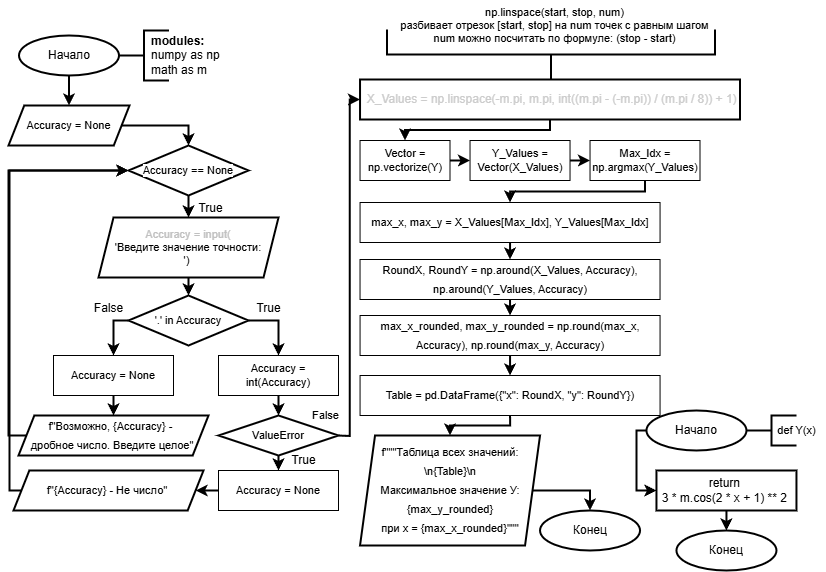

The diagram above was exported from draw.io. Its source (the exported page's mxGraphModel, read from the mxfile embedded in the PNG):
<mxGraphModel dx="879" dy="689" grid="1" gridSize="10" guides="1" tooltips="1" connect="1" arrows="1" fold="1" page="1" pageScale="1" pageWidth="827" pageHeight="583" background="#ffffff" math="0" shadow="0">
  <root>
    <mxCell id="0" />
    <mxCell id="1" parent="0" />
    <mxCell id="66" style="edgeStyle=orthogonalEdgeStyle;html=1;exitX=0.5;exitY=1;exitDx=0;exitDy=0;exitPerimeter=0;entryX=0.5;entryY=0;entryDx=0;entryDy=0;rounded=0;strokeColor=default;strokeWidth=2;align=center;verticalAlign=middle;fontFamily=Helvetica;fontSize=11;fontColor=default;labelBackgroundColor=default;endArrow=classic;curved=0;" edge="1" parent="1" source="2" target="40">
      <mxGeometry relative="1" as="geometry" />
    </mxCell>
    <mxCell id="2" value="Начало" style="strokeWidth=2;html=1;shape=mxgraph.flowchart.start_2;whiteSpace=wrap;" parent="1" vertex="1">
      <mxGeometry x="19.5" y="45" width="100" height="40" as="geometry" />
    </mxCell>
    <mxCell id="4" value="" style="strokeWidth=2;html=1;shape=mxgraph.flowchart.annotation_2;align=left;labelPosition=right;pointerEvents=1;" parent="1" vertex="1">
      <mxGeometry x="119.5" y="40" width="50" height="50" as="geometry" />
    </mxCell>
    <mxCell id="5" value="&lt;b&gt;&lt;font style=&quot;color: light-dark(rgb(0, 0, 0), rgb(255, 255, 255));&quot;&gt;modules&lt;/font&gt;:&amp;nbsp;&lt;/b&gt;&lt;div&gt;&lt;font style=&quot;color: light-dark(rgb(0, 0, 0), rgb(255, 255, 255));&quot;&gt;numpy as np&lt;/font&gt;&lt;div&gt;&lt;font style=&quot;color: light-dark(rgb(0, 0, 0), rgb(255, 255, 255));&quot;&gt;math as m&lt;/font&gt;&lt;/div&gt;&lt;/div&gt;" style="text;html=1;align=left;verticalAlign=middle;resizable=0;points=[];autosize=1;strokeColor=none;fillColor=none;" parent="1" vertex="1">
      <mxGeometry x="149.5" y="35" width="90" height="60" as="geometry" />
    </mxCell>
    <mxCell id="70" style="edgeStyle=orthogonalEdgeStyle;shape=connector;curved=0;rounded=0;html=1;exitX=0.5;exitY=1;exitDx=0;exitDy=0;entryX=0.5;entryY=0;entryDx=0;entryDy=0;strokeColor=default;strokeWidth=2;align=center;verticalAlign=middle;fontFamily=Helvetica;fontSize=11;fontColor=default;labelBackgroundColor=default;endArrow=classic;" edge="1" parent="1" source="20" target="69">
      <mxGeometry relative="1" as="geometry" />
    </mxCell>
    <mxCell id="20" value="&lt;div style=&quot;line-height: 19px; white-space: pre;&quot;&gt;&lt;font style=&quot;color: light-dark(rgb(204, 204, 204), rgb(255, 255, 255));&quot; face=&quot;Helvetica&quot;&gt;&amp;nbsp;X_Values = np.linspace(-m.pi, m.pi, int((m.pi - (-m.pi)) / (m.pi / 8)) + 1)&lt;/font&gt;&lt;/div&gt;" style="rounded=0;whiteSpace=wrap;html=1;absoluteArcSize=1;arcSize=14;strokeWidth=2;" parent="1" vertex="1">
      <mxGeometry x="360.53" y="89" width="379.97" height="40" as="geometry" />
    </mxCell>
    <mxCell id="26" value="" style="group" parent="1" vertex="1" connectable="0">
      <mxGeometry x="414" y="20" width="331" height="64.00000000000001" as="geometry" />
    </mxCell>
    <mxCell id="23" value="" style="strokeWidth=2;html=1;shape=mxgraph.flowchart.annotation_2;align=left;labelPosition=right;pointerEvents=1;fontFamily=Helvetica;fontSize=11;fontColor=default;labelBackgroundColor=default;rotation=-90;" parent="26" vertex="1">
      <mxGeometry x="112.5" y="-120" width="50" height="328" as="geometry" />
    </mxCell>
    <mxCell id="24" value="np.linspace(start, stop, num)&lt;div&gt;&lt;font style=&quot;color: light-dark(rgb(0, 0, 0), rgb(255, 255, 255));&quot;&gt;разбивает отрезок [start, stop] на num точек с равным шагом&lt;/font&gt;&lt;/div&gt;&lt;div&gt;&lt;font style=&quot;color: light-dark(rgb(0, 0, 0), rgb(255, 255, 255));&quot;&gt;num можно посчитать по формуле: (stop - start)&lt;/font&gt;&lt;/div&gt;" style="text;html=1;align=center;verticalAlign=middle;resizable=0;points=[];autosize=1;strokeColor=none;fillColor=none;fontFamily=Helvetica;fontSize=11;fontColor=default;labelBackgroundColor=default;" parent="26" vertex="1">
      <mxGeometry x="-24" y="-10" width="330" height="50" as="geometry" />
    </mxCell>
    <mxCell id="35" style="edgeStyle=orthogonalEdgeStyle;shape=connector;curved=0;rounded=0;html=1;exitX=0;exitY=0.5;exitDx=0;exitDy=0;exitPerimeter=0;entryX=0;entryY=0.5;entryDx=0;entryDy=0;strokeColor=default;strokeWidth=2;align=center;verticalAlign=middle;fontFamily=Helvetica;fontSize=11;fontColor=default;labelBackgroundColor=default;endArrow=classic;" parent="1" source="29" target="34" edge="1">
      <mxGeometry relative="1" as="geometry" />
    </mxCell>
    <mxCell id="29" value="Начало" style="strokeWidth=2;html=1;shape=mxgraph.flowchart.start_2;whiteSpace=wrap;" parent="1" vertex="1">
      <mxGeometry x="646.9599999999999" y="420" width="100" height="40" as="geometry" />
    </mxCell>
    <mxCell id="30" value="" style="strokeWidth=2;html=1;shape=mxgraph.flowchart.annotation_2;align=left;labelPosition=right;pointerEvents=1;" parent="1" vertex="1">
      <mxGeometry x="746.9599999999999" y="425" width="50" height="30" as="geometry" />
    </mxCell>
    <mxCell id="33" value="def Y(x)" style="text;html=1;align=center;verticalAlign=middle;resizable=0;points=[];autosize=1;strokeColor=none;fillColor=none;fontFamily=Helvetica;fontSize=11;fontColor=default;labelBackgroundColor=default;" parent="1" vertex="1">
      <mxGeometry x="766.9599999999999" y="425" width="60" height="30" as="geometry" />
    </mxCell>
    <mxCell id="34" value="return&amp;nbsp;&lt;div&gt;&lt;font style=&quot;color: light-dark(rgb(0, 0, 0), rgb(255, 255, 255));&quot;&gt;3 * m.cos(2 * x + 1) ** 2&amp;nbsp;&lt;/font&gt;&lt;/div&gt;" style="rounded=0;whiteSpace=wrap;html=1;absoluteArcSize=1;arcSize=14;strokeWidth=2;" parent="1" vertex="1">
      <mxGeometry x="656.9599999999999" y="480" width="140" height="40" as="geometry" />
    </mxCell>
    <mxCell id="36" value="Конец" style="strokeWidth=2;html=1;shape=mxgraph.flowchart.start_2;whiteSpace=wrap;" parent="1" vertex="1">
      <mxGeometry x="676.9599999999999" y="540" width="100" height="40" as="geometry" />
    </mxCell>
    <mxCell id="37" style="edgeStyle=orthogonalEdgeStyle;shape=connector;curved=0;rounded=0;html=1;exitX=0.5;exitY=1;exitDx=0;exitDy=0;entryX=0.5;entryY=0;entryDx=0;entryDy=0;entryPerimeter=0;strokeColor=default;strokeWidth=2;align=center;verticalAlign=middle;fontFamily=Helvetica;fontSize=11;fontColor=default;labelBackgroundColor=default;endArrow=classic;" parent="1" source="34" target="36" edge="1">
      <mxGeometry relative="1" as="geometry" />
    </mxCell>
    <mxCell id="40" value="Accuracy = None" style="shape=parallelogram;html=1;strokeWidth=2;perimeter=parallelogramPerimeter;whiteSpace=wrap;rounded=0;arcSize=12;size=0.13016528925619836;fontFamily=Helvetica;fontSize=11;fontColor=default;labelBackgroundColor=default;" vertex="1" parent="1">
      <mxGeometry x="9" y="115" width="121" height="40" as="geometry" />
    </mxCell>
    <mxCell id="41" style="edgeStyle=none;html=1;exitX=0.5;exitY=1;exitDx=0;exitDy=0;exitPerimeter=0;entryX=0.5;entryY=0;entryDx=0;entryDy=0;strokeWidth=2;" edge="1" parent="1" source="42" target="43">
      <mxGeometry relative="1" as="geometry" />
    </mxCell>
    <mxCell id="42" value="Accuracy == None" style="strokeWidth=2;html=1;shape=mxgraph.flowchart.decision;whiteSpace=wrap;fontFamily=Helvetica;fontSize=11;fontColor=default;labelBackgroundColor=default;" vertex="1" parent="1">
      <mxGeometry x="129" y="155" width="120" height="50" as="geometry" />
    </mxCell>
    <mxCell id="43" value="&lt;span&gt;&lt;font style=&quot;&quot;&gt;&lt;font style=&quot;color: light-dark(rgb(192, 192, 192), rgb(255, 255, 255));&quot;&gt;Accuracy =&amp;nbsp;&lt;/font&gt;&lt;span style=&quot;color: rgb(192, 192, 192);&quot;&gt;&lt;font style=&quot;color: light-dark(rgb(192, 192, 192), rgb(255, 255, 255));&quot;&gt;input(&lt;/font&gt;&lt;/span&gt;&lt;/font&gt;&lt;/span&gt;&lt;div&gt;&lt;span&gt;&lt;font style=&quot;color: light-dark(rgb(0, 0, 0), rgb(255, 255, 255));&quot;&gt;'Введите значение точности:&lt;/font&gt;&lt;/span&gt;&lt;/div&gt;&lt;div&gt;&lt;span&gt;&lt;font style=&quot;color: light-dark(rgb(0, 0, 0), rgb(255, 255, 255));&quot;&gt;')&amp;nbsp;&lt;/font&gt;&lt;/span&gt;&lt;/div&gt;" style="shape=parallelogram;html=1;strokeWidth=2;perimeter=parallelogramPerimeter;whiteSpace=wrap;rounded=0;arcSize=12;size=0.08333333333333333;fontFamily=Helvetica;fontSize=11;fontColor=default;labelBackgroundColor=default;" vertex="1" parent="1">
      <mxGeometry x="99" y="227" width="180" height="60" as="geometry" />
    </mxCell>
    <mxCell id="44" style="edgeStyle=orthogonalEdgeStyle;shape=connector;rounded=0;html=1;exitX=1;exitY=0.5;exitDx=0;exitDy=0;exitPerimeter=0;entryX=0.5;entryY=0;entryDx=0;entryDy=0;strokeColor=default;strokeWidth=2;align=center;verticalAlign=middle;fontFamily=Helvetica;fontSize=11;fontColor=default;labelBackgroundColor=default;endArrow=classic;curved=0;" edge="1" parent="1" source="46" target="48">
      <mxGeometry relative="1" as="geometry" />
    </mxCell>
    <mxCell id="45" style="edgeStyle=orthogonalEdgeStyle;shape=connector;curved=0;rounded=0;html=1;exitX=0;exitY=0.5;exitDx=0;exitDy=0;exitPerimeter=0;entryX=0.5;entryY=0;entryDx=0;entryDy=0;strokeColor=default;strokeWidth=2;align=center;verticalAlign=middle;fontFamily=Helvetica;fontSize=11;fontColor=default;labelBackgroundColor=default;endArrow=classic;" edge="1" parent="1" source="46" target="51">
      <mxGeometry relative="1" as="geometry" />
    </mxCell>
    <mxCell id="46" value="'.' in Accuracy" style="strokeWidth=2;html=1;shape=mxgraph.flowchart.decision;whiteSpace=wrap;fontFamily=Helvetica;fontSize=11;fontColor=default;labelBackgroundColor=default;" vertex="1" parent="1">
      <mxGeometry x="129" y="305" width="120" height="50" as="geometry" />
    </mxCell>
    <mxCell id="47" style="edgeStyle=none;html=1;exitX=0.5;exitY=1;exitDx=0;exitDy=0;entryX=0.5;entryY=0;entryDx=0;entryDy=0;entryPerimeter=0;rounded=1;strokeColor=default;strokeWidth=2;align=center;verticalAlign=middle;fontFamily=Helvetica;fontSize=11;fontColor=default;labelBackgroundColor=default;endArrow=classic;" edge="1" parent="1" source="43" target="46">
      <mxGeometry relative="1" as="geometry" />
    </mxCell>
    <mxCell id="48" value="Accuracy = int(Accuracy)" style="whiteSpace=wrap;html=1;fontFamily=Helvetica;fontSize=11;fontColor=default;labelBackgroundColor=default;" vertex="1" parent="1">
      <mxGeometry x="219" y="365" width="120" height="40" as="geometry" />
    </mxCell>
    <mxCell id="49" value="True" style="text;html=1;align=center;verticalAlign=middle;resizable=0;points=[];autosize=1;strokeColor=none;fillColor=none;fontFamily=Helvetica;fontSize=12;fontColor=default;labelBackgroundColor=default;" vertex="1" parent="1">
      <mxGeometry x="244" y="303" width="50" height="30" as="geometry" />
    </mxCell>
    <mxCell id="50" style="edgeStyle=orthogonalEdgeStyle;shape=connector;curved=0;rounded=0;html=1;exitX=0.5;exitY=1;exitDx=0;exitDy=0;entryX=0.5;entryY=0;entryDx=0;entryDy=0;strokeColor=default;strokeWidth=2;align=center;verticalAlign=middle;fontFamily=Helvetica;fontSize=11;fontColor=default;labelBackgroundColor=default;endArrow=classic;" edge="1" parent="1" source="51" target="55">
      <mxGeometry relative="1" as="geometry" />
    </mxCell>
    <mxCell id="51" value="Accuracy = None" style="whiteSpace=wrap;html=1;fontFamily=Helvetica;fontSize=11;fontColor=default;labelBackgroundColor=default;" vertex="1" parent="1">
      <mxGeometry x="54" y="365" width="120" height="40" as="geometry" />
    </mxCell>
    <mxCell id="52" style="edgeStyle=orthogonalEdgeStyle;shape=connector;curved=0;rounded=0;html=1;exitX=0.5;exitY=1;exitDx=0;exitDy=0;exitPerimeter=0;entryX=0.5;entryY=0;entryDx=0;entryDy=0;strokeColor=default;strokeWidth=2;align=center;verticalAlign=middle;fontFamily=Helvetica;fontSize=11;fontColor=default;labelBackgroundColor=default;endArrow=classic;" edge="1" parent="1" source="53" target="58">
      <mxGeometry relative="1" as="geometry" />
    </mxCell>
    <mxCell id="67" style="edgeStyle=orthogonalEdgeStyle;shape=connector;curved=0;rounded=0;html=1;exitX=1;exitY=0.5;exitDx=0;exitDy=0;exitPerimeter=0;entryX=0;entryY=0.5;entryDx=0;entryDy=0;strokeColor=default;strokeWidth=2;align=center;verticalAlign=middle;fontFamily=Helvetica;fontSize=11;fontColor=default;labelBackgroundColor=default;endArrow=classic;" edge="1" parent="1" target="20">
      <mxGeometry relative="1" as="geometry">
        <mxPoint x="339.03" y="445" as="sourcePoint" />
      </mxGeometry>
    </mxCell>
    <mxCell id="53" value="ValueError" style="strokeWidth=2;html=1;shape=mxgraph.flowchart.decision;whiteSpace=wrap;fontFamily=Helvetica;fontSize=11;fontColor=default;labelBackgroundColor=default;" vertex="1" parent="1">
      <mxGeometry x="219" y="425" width="120" height="40" as="geometry" />
    </mxCell>
    <mxCell id="54" style="edgeStyle=orthogonalEdgeStyle;shape=connector;curved=0;rounded=0;html=1;exitX=0.5;exitY=1;exitDx=0;exitDy=0;entryX=0.5;entryY=0;entryDx=0;entryDy=0;entryPerimeter=0;strokeColor=default;strokeWidth=2;align=center;verticalAlign=middle;fontFamily=Helvetica;fontSize=11;fontColor=default;labelBackgroundColor=default;endArrow=classic;" edge="1" parent="1" source="48" target="53">
      <mxGeometry relative="1" as="geometry" />
    </mxCell>
    <mxCell id="55" value="&lt;div style=&quot;line-height: 19px;&quot;&gt;f&quot;Возможно, {Accuracy} -&amp;nbsp;&lt;/div&gt;&lt;div style=&quot;line-height: 19px;&quot;&gt;дробное число. Введите целое&quot;&lt;/div&gt;" style="shape=parallelogram;html=1;strokeWidth=2;perimeter=parallelogramPerimeter;whiteSpace=wrap;rounded=0;arcSize=12;size=0.08333333333333333;fontFamily=Helvetica;fontSize=11;fontColor=default;labelBackgroundColor=none;spacingRight=2;" vertex="1" parent="1">
      <mxGeometry x="19" y="425" width="190" height="40" as="geometry" />
    </mxCell>
    <mxCell id="56" style="edgeStyle=orthogonalEdgeStyle;shape=connector;curved=0;rounded=0;html=1;entryX=0;entryY=0.5;entryDx=0;entryDy=0;entryPerimeter=0;strokeColor=default;strokeWidth=2;align=center;verticalAlign=middle;fontFamily=Helvetica;fontSize=11;fontColor=default;labelBackgroundColor=default;endArrow=classic;exitX=0;exitY=0.5;exitDx=0;exitDy=0;" edge="1" parent="1" source="55" target="42">
      <mxGeometry relative="1" as="geometry">
        <mxPoint x="9" y="455" as="sourcePoint" />
        <Array as="points">
          <mxPoint x="9" y="445" />
          <mxPoint x="9" y="180" />
        </Array>
      </mxGeometry>
    </mxCell>
    <mxCell id="57" style="edgeStyle=orthogonalEdgeStyle;shape=connector;curved=0;rounded=0;html=1;exitX=0;exitY=0.5;exitDx=0;exitDy=0;entryX=1;entryY=0.5;entryDx=0;entryDy=0;strokeColor=default;strokeWidth=2;align=center;verticalAlign=middle;fontFamily=Helvetica;fontSize=11;fontColor=default;labelBackgroundColor=default;endArrow=classic;" edge="1" parent="1" source="58" target="61">
      <mxGeometry relative="1" as="geometry" />
    </mxCell>
    <mxCell id="58" value="Accuracy = None" style="whiteSpace=wrap;html=1;fontFamily=Helvetica;fontSize=11;fontColor=default;labelBackgroundColor=default;" vertex="1" parent="1">
      <mxGeometry x="219" y="480" width="120" height="40" as="geometry" />
    </mxCell>
    <mxCell id="59" value="True" style="text;html=1;align=center;verticalAlign=middle;resizable=0;points=[];autosize=1;strokeColor=none;fillColor=none;fontFamily=Helvetica;fontSize=12;fontColor=default;labelBackgroundColor=default;" vertex="1" parent="1">
      <mxGeometry x="279" y="455" width="50" height="30" as="geometry" />
    </mxCell>
    <mxCell id="60" value="False" style="text;html=1;align=center;verticalAlign=middle;resizable=0;points=[];autosize=1;strokeColor=none;fillColor=none;fontFamily=Helvetica;fontSize=12;fontColor=default;labelBackgroundColor=default;" vertex="1" parent="1">
      <mxGeometry x="84" y="303" width="50" height="30" as="geometry" />
    </mxCell>
    <mxCell id="61" value="&lt;div style=&quot;line-height: 19px;&quot;&gt;&lt;div style=&quot;line-height: 19px;&quot;&gt;f&quot;{Accuracy} - Не число&quot;&lt;/div&gt;&lt;/div&gt;" style="shape=parallelogram;html=1;strokeWidth=2;perimeter=parallelogramPerimeter;whiteSpace=wrap;rounded=0;arcSize=12;size=0.08333333333333333;fontFamily=Helvetica;fontSize=11;fontColor=default;labelBackgroundColor=none;spacingRight=2;" vertex="1" parent="1">
      <mxGeometry x="14" y="480" width="190" height="40" as="geometry" />
    </mxCell>
    <mxCell id="62" style="edgeStyle=orthogonalEdgeStyle;shape=connector;curved=0;rounded=0;html=1;exitX=0;exitY=0.5;exitDx=0;exitDy=0;entryX=0;entryY=0.5;entryDx=0;entryDy=0;entryPerimeter=0;strokeColor=default;strokeWidth=2;align=center;verticalAlign=middle;fontFamily=Helvetica;fontSize=11;fontColor=default;labelBackgroundColor=default;endArrow=classic;" edge="1" parent="1" source="61" target="42">
      <mxGeometry relative="1" as="geometry">
        <Array as="points">
          <mxPoint x="10" y="500" />
          <mxPoint x="10" y="180" />
        </Array>
      </mxGeometry>
    </mxCell>
    <mxCell id="63" style="edgeStyle=orthogonalEdgeStyle;shape=connector;curved=0;rounded=0;html=1;exitX=1;exitY=0.5;exitDx=0;exitDy=0;entryX=0.5;entryY=0;entryDx=0;entryDy=0;entryPerimeter=0;strokeColor=default;strokeWidth=2;align=center;verticalAlign=middle;fontFamily=Helvetica;fontSize=11;fontColor=default;labelBackgroundColor=default;endArrow=classic;" edge="1" parent="1" source="40" target="42">
      <mxGeometry relative="1" as="geometry">
        <Array as="points">
          <mxPoint x="189.5" y="135" />
        </Array>
      </mxGeometry>
    </mxCell>
    <mxCell id="64" value="True" style="text;html=1;align=center;verticalAlign=middle;resizable=0;points=[];autosize=1;strokeColor=none;fillColor=none;fontFamily=Helvetica;fontSize=12;fontColor=default;labelBackgroundColor=default;" vertex="1" parent="1">
      <mxGeometry x="185.5" y="203" width="50" height="30" as="geometry" />
    </mxCell>
    <mxCell id="65" value="False" style="text;html=1;align=center;verticalAlign=middle;resizable=0;points=[];autosize=1;strokeColor=none;fillColor=none;fontFamily=Helvetica;fontSize=11;fontColor=default;labelBackgroundColor=default;" vertex="1" parent="1">
      <mxGeometry x="300.5" y="410" width="50" height="30" as="geometry" />
    </mxCell>
    <mxCell id="72" style="edgeStyle=orthogonalEdgeStyle;shape=connector;curved=0;rounded=0;html=1;exitX=1;exitY=0.5;exitDx=0;exitDy=0;entryX=0;entryY=0.5;entryDx=0;entryDy=0;strokeColor=default;strokeWidth=2;align=center;verticalAlign=middle;fontFamily=Helvetica;fontSize=11;fontColor=default;labelBackgroundColor=default;endArrow=classic;" edge="1" parent="1" source="69" target="71">
      <mxGeometry relative="1" as="geometry" />
    </mxCell>
    <mxCell id="69" value="Vector = np.vectorize(Y)" style="whiteSpace=wrap;html=1;fontFamily=Helvetica;fontSize=11;fontColor=default;labelBackgroundColor=default;" vertex="1" parent="1">
      <mxGeometry x="360.53" y="150" width="89.97" height="40" as="geometry" />
    </mxCell>
    <mxCell id="74" style="edgeStyle=orthogonalEdgeStyle;shape=connector;curved=0;rounded=0;html=1;exitX=1;exitY=0.5;exitDx=0;exitDy=0;entryX=0;entryY=0.5;entryDx=0;entryDy=0;strokeColor=default;strokeWidth=2;align=center;verticalAlign=middle;fontFamily=Helvetica;fontSize=11;fontColor=default;labelBackgroundColor=default;endArrow=classic;" edge="1" parent="1" source="71" target="73">
      <mxGeometry relative="1" as="geometry" />
    </mxCell>
    <mxCell id="71" value="Y_Values = Vector(X_Values)" style="whiteSpace=wrap;html=1;fontFamily=Helvetica;fontSize=11;fontColor=default;labelBackgroundColor=default;" vertex="1" parent="1">
      <mxGeometry x="470.53" y="150" width="100" height="40" as="geometry" />
    </mxCell>
    <mxCell id="76" style="edgeStyle=orthogonalEdgeStyle;shape=connector;curved=0;rounded=0;html=1;exitX=0.5;exitY=1;exitDx=0;exitDy=0;entryX=0.5;entryY=0;entryDx=0;entryDy=0;strokeColor=default;strokeWidth=2;align=center;verticalAlign=middle;fontFamily=Helvetica;fontSize=11;fontColor=default;labelBackgroundColor=default;endArrow=classic;" edge="1" parent="1" source="73" target="75">
      <mxGeometry relative="1" as="geometry" />
    </mxCell>
    <mxCell id="73" value="Max_Idx = np.argmax(Y_Values)" style="whiteSpace=wrap;html=1;fontFamily=Helvetica;fontSize=11;fontColor=default;labelBackgroundColor=default;" vertex="1" parent="1">
      <mxGeometry x="590.53" y="150" width="109.97" height="40" as="geometry" />
    </mxCell>
    <mxCell id="78" style="edgeStyle=orthogonalEdgeStyle;shape=connector;curved=0;rounded=0;html=1;exitX=0.5;exitY=1;exitDx=0;exitDy=0;entryX=0.5;entryY=0;entryDx=0;entryDy=0;strokeColor=default;strokeWidth=2;align=center;verticalAlign=middle;fontFamily=Helvetica;fontSize=11;fontColor=default;labelBackgroundColor=default;endArrow=classic;" edge="1" parent="1" source="75" target="77">
      <mxGeometry relative="1" as="geometry" />
    </mxCell>
    <mxCell id="75" value="max_x, max_y =&amp;nbsp;X_Values[Max_Idx], Y_Values[Max_Idx]" style="whiteSpace=wrap;html=1;fontFamily=Helvetica;fontSize=11;fontColor=default;labelBackgroundColor=default;" vertex="1" parent="1">
      <mxGeometry x="360.56" y="212" width="300" height="40" as="geometry" />
    </mxCell>
    <mxCell id="80" style="edgeStyle=orthogonalEdgeStyle;shape=connector;curved=0;rounded=0;html=1;exitX=0.5;exitY=1;exitDx=0;exitDy=0;entryX=0.5;entryY=0;entryDx=0;entryDy=0;strokeColor=default;strokeWidth=2;align=center;verticalAlign=middle;fontFamily=Helvetica;fontSize=11;fontColor=default;labelBackgroundColor=default;endArrow=classic;" edge="1" parent="1" source="77" target="79">
      <mxGeometry relative="1" as="geometry" />
    </mxCell>
    <mxCell id="77" value="&lt;div style=&quot;line-height: 19px;&quot;&gt;RoundX, RoundY = np.around(X_Values, Accuracy), np.around(Y_Values, Accuracy)&lt;/div&gt;" style="whiteSpace=wrap;html=1;fontFamily=Helvetica;fontSize=11;fontColor=default;labelBackgroundColor=default;" vertex="1" parent="1">
      <mxGeometry x="360.53000000000003" y="269" width="300" height="40" as="geometry" />
    </mxCell>
    <mxCell id="82" style="edgeStyle=orthogonalEdgeStyle;shape=connector;curved=0;rounded=0;html=1;exitX=0.5;exitY=1;exitDx=0;exitDy=0;entryX=0.5;entryY=0;entryDx=0;entryDy=0;strokeColor=default;strokeWidth=2;align=center;verticalAlign=middle;fontFamily=Helvetica;fontSize=11;fontColor=default;labelBackgroundColor=default;endArrow=classic;" edge="1" parent="1" source="79" target="81">
      <mxGeometry relative="1" as="geometry" />
    </mxCell>
    <mxCell id="79" value="&lt;div style=&quot;line-height: 19px;&quot;&gt;&lt;div style=&quot;line-height: 19px;&quot;&gt;max_x_rounded, max_y_rounded = np.round(max_x, Accuracy), np.round(max_y, Accuracy)&lt;/div&gt;&lt;/div&gt;" style="whiteSpace=wrap;html=1;fontFamily=Helvetica;fontSize=11;fontColor=default;labelBackgroundColor=default;" vertex="1" parent="1">
      <mxGeometry x="360.56" y="325" width="300" height="40" as="geometry" />
    </mxCell>
    <mxCell id="84" style="edgeStyle=orthogonalEdgeStyle;shape=connector;curved=0;rounded=0;html=1;exitX=0.5;exitY=1;exitDx=0;exitDy=0;entryX=0.5;entryY=0;entryDx=0;entryDy=0;strokeColor=default;strokeWidth=2;align=center;verticalAlign=middle;fontFamily=Helvetica;fontSize=11;fontColor=default;labelBackgroundColor=default;endArrow=classic;" edge="1" parent="1" source="81" target="83">
      <mxGeometry relative="1" as="geometry" />
    </mxCell>
    <mxCell id="81" value="&lt;div style=&quot;line-height: 19px;&quot;&gt;&lt;div style=&quot;line-height: 19px;&quot;&gt;&lt;div style=&quot;line-height: 19px;&quot;&gt;Table = pd.DataFrame({&quot;x&quot;: RoundX, &quot;y&quot;: RoundY})&lt;/div&gt;&lt;/div&gt;&lt;/div&gt;" style="whiteSpace=wrap;html=1;fontFamily=Helvetica;fontSize=11;fontColor=default;labelBackgroundColor=default;" vertex="1" parent="1">
      <mxGeometry x="360.56" y="385" width="300" height="40" as="geometry" />
    </mxCell>
    <mxCell id="83" value="&lt;div style=&quot;line-height: 19px;&quot;&gt;&lt;div style=&quot;&quot;&gt;f&quot;&quot;&quot;Таблица всех значений: \n{Table}\n&lt;/div&gt;&lt;div style=&quot;&quot;&gt;Максимальное значение У: {max_y_rounded} &lt;/div&gt;&lt;div style=&quot;&quot;&gt;при х = {max_x_rounded}&quot;&quot;&quot;&lt;/div&gt;&lt;/div&gt;" style="shape=parallelogram;html=1;strokeWidth=2;perimeter=parallelogramPerimeter;whiteSpace=wrap;rounded=0;arcSize=12;size=0.08333333333333333;fontFamily=Helvetica;fontSize=11;fontColor=default;labelBackgroundColor=none;" vertex="1" parent="1">
      <mxGeometry x="360.53" y="445" width="180" height="110" as="geometry" />
    </mxCell>
    <mxCell id="85" value="Конец" style="strokeWidth=2;html=1;shape=mxgraph.flowchart.start_2;whiteSpace=wrap;" vertex="1" parent="1">
      <mxGeometry x="540.53" y="520" width="100" height="40" as="geometry" />
    </mxCell>
    <mxCell id="86" style="edgeStyle=orthogonalEdgeStyle;shape=connector;curved=0;rounded=0;html=1;exitX=1;exitY=0.5;exitDx=0;exitDy=0;entryX=0.5;entryY=0;entryDx=0;entryDy=0;entryPerimeter=0;strokeColor=default;strokeWidth=2;align=center;verticalAlign=middle;fontFamily=Helvetica;fontSize=11;fontColor=default;labelBackgroundColor=default;endArrow=classic;" edge="1" parent="1" source="83" target="85">
      <mxGeometry relative="1" as="geometry">
        <Array as="points">
          <mxPoint x="591" y="500" />
        </Array>
      </mxGeometry>
    </mxCell>
  </root>
</mxGraphModel>